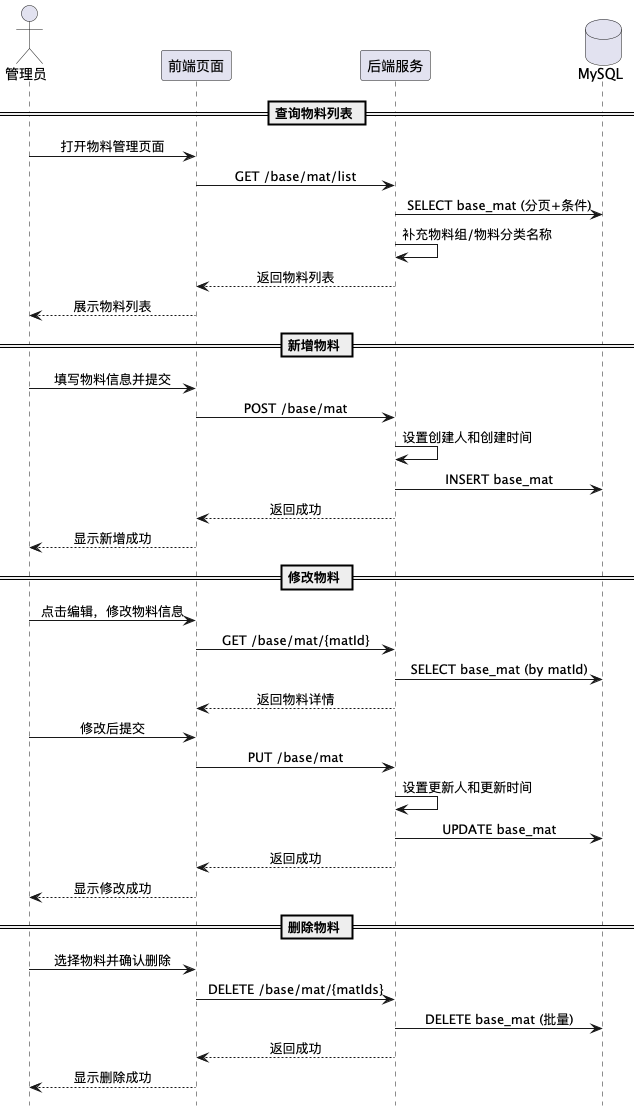

The diagram above was rendered by PlantUML. Its source (embedded in the PNG):
@startuml
hide footbox
skinparam sequenceMessageAlign center
skinparam responseMessageBelowArrow true

actor 管理员
participant "前端页面" as UI
participant "后端服务" as Server
database "MySQL" as DB

== 查询物料列表 ==

管理员 -> UI: 打开物料管理页面
UI -> Server: GET /base/mat/list
Server -> DB: SELECT base_mat (分页+条件)
Server -> Server: 补充物料组/物料分类名称
Server --> UI: 返回物料列表
UI --> 管理员: 展示物料列表

== 新增物料 ==

管理员 -> UI: 填写物料信息并提交
UI -> Server: POST /base/mat
Server -> Server: 设置创建人和创建时间
Server -> DB: INSERT base_mat
Server --> UI: 返回成功
UI --> 管理员: 显示新增成功

== 修改物料 ==

管理员 -> UI: 点击编辑，修改物料信息
UI -> Server: GET /base/mat/{matId}
Server -> DB: SELECT base_mat (by matId)
Server --> UI: 返回物料详情

管理员 -> UI: 修改后提交
UI -> Server: PUT /base/mat
Server -> Server: 设置更新人和更新时间
Server -> DB: UPDATE base_mat
Server --> UI: 返回成功
UI --> 管理员: 显示修改成功

== 删除物料 ==

管理员 -> UI: 选择物料并确认删除
UI -> Server: DELETE /base/mat/{matIds}
Server -> DB: DELETE base_mat (批量)
Server --> UI: 返回成功
UI --> 管理员: 显示删除成功

@enduml